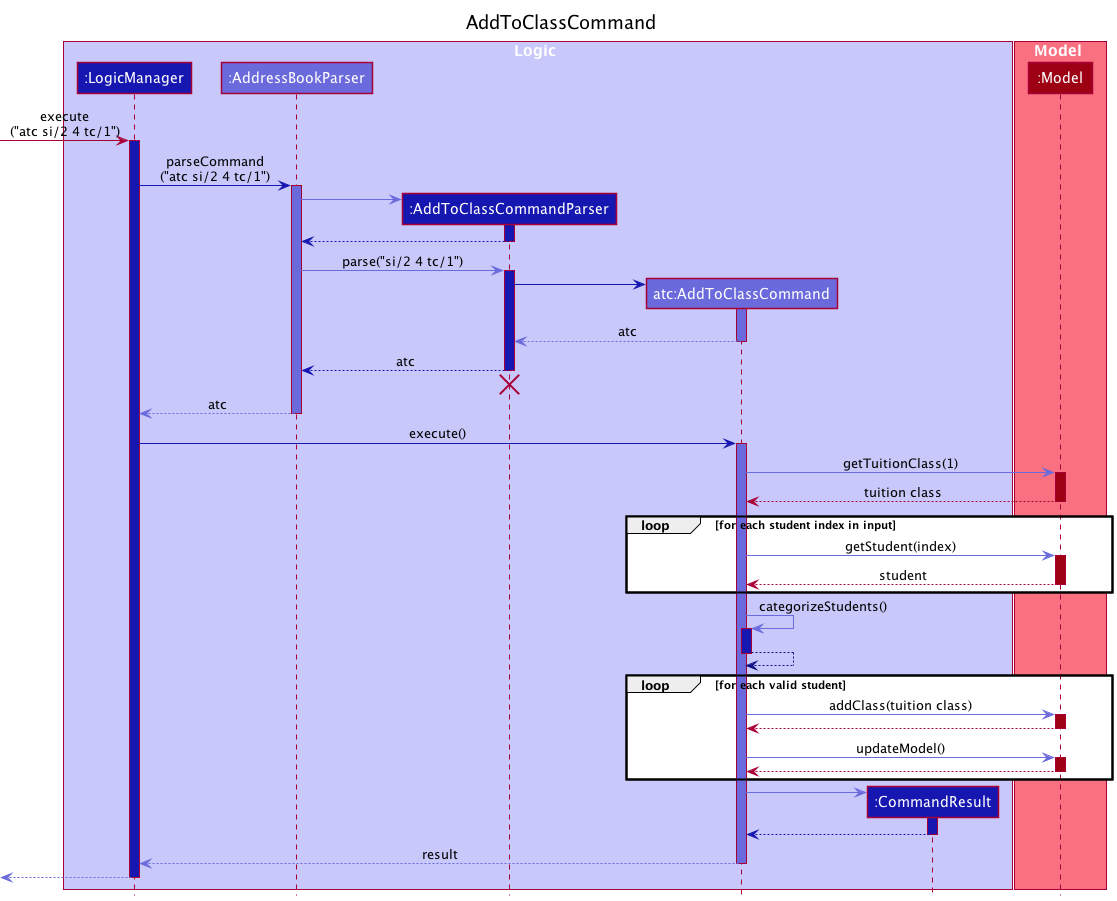

The diagram above was rendered by PlantUML. Its source (embedded in the PNG):
@startuml
!include style.puml

title AddToClassCommand

box Logic LOGIC_COLOR_T1
participant ":LogicManager" as LogicManager LOGIC_COLOR_T3
participant ":AddressBookParser" as AddressBookParser LOGIC_COLOR_T2
participant ":AddToClassCommandParser" as AddToClassCommandParser LOGIC_COLOR_T3
participant "atc:AddToClassCommand" as AddToClassCommand LOGIC_COLOR_T2
participant ":CommandResult" as CommandResult LOGIC_COLOR_T3
end box

box Model MODEL_COLOR_T1
participant ":Model" as Model MODEL_COLOR
end box

[-> LogicManager : execute\n("atc si/2 4 tc/1")
activate LogicManager LOGIC_COLOR_T3

LogicManager -[LOGIC_COLOR_T3]> AddressBookParser : parseCommand\n("atc si/2 4 tc/1")
activate AddressBookParser LOGIC_COLOR_T2

create AddToClassCommandParser
AddressBookParser -[LOGIC_COLOR_T2]> AddToClassCommandParser
activate AddToClassCommandParser LOGIC_COLOR_T3

AddToClassCommandParser -[LOGIC_COLOR_T3]-> AddressBookParser
deactivate AddToClassCommandParser

AddressBookParser -[LOGIC_COLOR_T2]> AddToClassCommandParser : parse("si/2 4 tc/1")
activate AddToClassCommandParser LOGIC_COLOR_T3

create AddToClassCommand
AddToClassCommandParser -[LOGIC_COLOR_T3]> AddToClassCommand
activate AddToClassCommand LOGIC_COLOR_T2

AddToClassCommand -[LOGIC_COLOR_T2]-> AddToClassCommandParser : atc
deactivate AddToClassCommand

AddToClassCommandParser -[LOGIC_COLOR_T3]-> AddressBookParser : atc
deactivate AddToClassCommandParser
AddToClassCommandParser -[hidden]-> AddressBookParser
destroy AddToClassCommandParser

AddressBookParser -[LOGIC_COLOR_T2]-> LogicManager : atc
deactivate AddressBookParser

LogicManager -[LOGIC_COLOR_T3]> AddToClassCommand : execute()
activate AddToClassCommand LOGIC_COLOR_T2

AddToClassCommand -[LOGIC_COLOR_T2]> Model : getTuitionClass(1)
activate Model MODEL_COLOR

Model --> AddToClassCommand : tuition class
deactivate Model

loop for each student index in input
AddToClassCommand -[LOGIC_COLOR_T2]> Model : getStudent(index)
activate Model MODEL_COLOR
Model --> AddToClassCommand : student
deactivate Model
end

AddToClassCommand -[LOGIC_COLOR_T2]> AddToClassCommand : categorizeStudents()
activate AddToClassCommand LOGIC_COLOR_T3
AddToClassCommand -[LOGIC_COLOR_T4]-> AddToClassCommand
deactivate AddToClassCommand

loop for each valid student
AddToClassCommand -[LOGIC_COLOR_T2]> Model : addClass(tuition class)
activate Model MODEL_COLOR
Model --> AddToClassCommand
deactivate Model
AddToClassCommand -[LOGIC_COLOR_T2]> Model : updateModel()
activate Model MODEL_COLOR
Model --> AddToClassCommand
deactivate Model
end

create CommandResult
AddToClassCommand -[LOGIC_COLOR_T2]> CommandResult
activate CommandResult LOGIC_COLOR_T3

CommandResult -[LOGIC_COLOR_T3]-> AddToClassCommand
deactivate CommandResult

AddToClassCommand -[LOGIC_COLOR_T2]-> LogicManager : result
deactivate AddToClassCommand

[<-[LOGIC_COLOR_T2]-LogicManager
deactivate LogicManager
@enduml